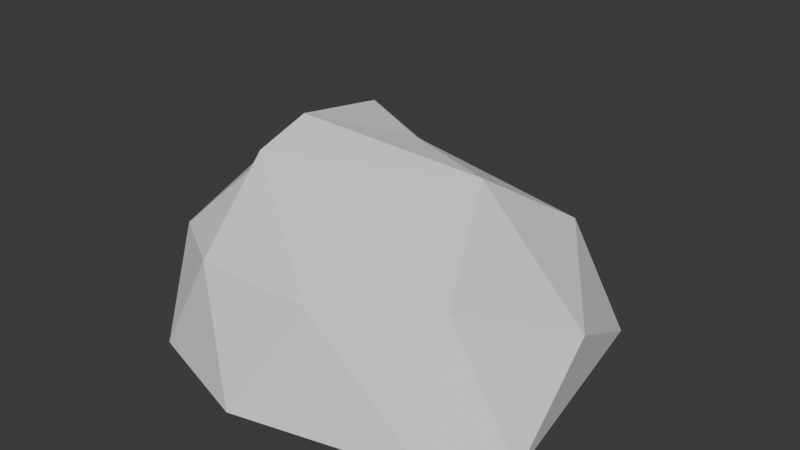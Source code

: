 # Source: SugroboKamen1.blend  (saved by Blender 4.3.34; exported with 4.5.12 LTS)
import bpy
from mathutils import Matrix  # noqa: F401  (used for matrix-valued properties, if any)

bpy.ops.wm.read_factory_settings(use_empty=True)
scene = bpy.context.scene
scene.name = 'Scene'

# ---- collections
col_collection = bpy.data.collections.new('Collection'); scene.collection.children.link(col_collection)

# ---- world
world_world = bpy.data.worlds.new('World'); scene.world = world_world
world_world.use_nodes = True; world_world.node_tree.nodes.clear()
_N = world_world.node_tree.nodes; _L = world_world.node_tree.links
n0 = _N.new('ShaderNodeOutputWorld'); n0.name = 'World Output'; n0.location = (300, 300)
n1 = _N.new('ShaderNodeBackground'); n1.name = 'Background'; n1.location = (10, 300)
n1.inputs[0].default_value = (0.05088, 0.05088, 0.05088, 1.0)
_L.new(n1.outputs[0], n0.inputs[0])
n0.is_active_output = True
world_world.color = (0.05088, 0.05088, 0.05088)
world_world.sun_shadow_jitter_overblur = 0.0

# ---- meshes
me_x = bpy.data.meshes.new('Икосфера')
me_x.from_pydata([(0.2488, -0.7739, 0.4867), (-0.7237, -0.5257, 0.4472), (-0.4583, 0.3666, 0.6639), (0.3212, 0.3439, 0.5445), (1.084, -0.03778, 0.337), (-0.2837, -0.196, 0.9895), (1.13, -0.5446, -0.006291), (0.9293, 0.5801, -0.006291), (-0.000114, -0.9995, -0.006291), (0.8764, -0.7922, -0.006291), (-0.9469, -0.3118, -0.006291), (-0.5878, -0.809, -0.006291), (-0.6433, 0.7449, -0.006291), (-0.8037, 0.2015, -0.006291), (0.5845, 0.7987, -0.006291), (0.0, 1.0, -0.006291), (0.7799, -0.5411, 0.5554), (-0.3136, -0.7949, 0.5044), (-0.8502, 0.0006426, 0.5258), (-0.2025, 0.6215, 0.5634), (0.6882, 0.5, 0.5257), (-0.2896, -0.4594, 0.9015), (0.5302, -0.001464, 0.8502), (-0.4988, -0.02294, 0.8099), (-0.3371, 0.3266, 0.8855), (0.06746, 0.1414, 0.8645)], [], [(0, 16, 21), (1, 17, 23), (2, 18, 24), (3, 19, 25), (4, 20, 22), (22, 25, 5), (22, 20, 25), (20, 3, 25), (25, 24, 5), (25, 19, 24), (19, 2, 24), (24, 23, 5), (24, 18, 23), (18, 1, 23), (23, 21, 5), (23, 17, 21), (17, 0, 21), (21, 22, 5), (21, 16, 22), (16, 4, 22), (7, 20, 4), (7, 14, 20), (14, 3, 20), (15, 19, 3), (15, 12, 19), (12, 2, 19), (13, 18, 2), (13, 10, 18), (10, 1, 18), (11, 17, 1), (11, 8, 17), (8, 0, 17), (9, 16, 0), (9, 6, 16), (6, 4, 16), (14, 15, 3), (12, 13, 2), (10, 11, 1), (8, 9, 0), (6, 7, 4)])
_uv = me_x.uv_layers.new(name='UVКарта')
_uv.uv.foreach_set('vector', [0.2367, 0.5344, 0.1426, 0.6103, 0.132, 0.474, 0.603, 0.4329, 0.7078, 0.4934, 0.5844, 0.5524, 0.2367, 0.8681, 0.132, 0.9285, 0.1426, 0.7922, 0.5316, 0.8332, 0.4374, 0.9091, 0.4269, 0.7727, 0.3327, 0.4329, 0.4374, 0.4934, 0.314, 0.5524, 0.314, 0.5524, 0.4269, 0.6298, 0.314, 0.6734, 0.314, 0.5524, 0.4374, 0.4934, 0.4269, 0.6298, 0.4374, 0.4934, 0.5316, 0.5693, 0.4269, 0.6298, 0.4269, 0.7727, 0.314, 0.8501, 0.314, 0.7291, 0.4269, 0.7727, 0.4374, 0.9091, 0.314, 0.8501, 0.4374, 0.9091, 0.3327, 0.9696, 0.314, 0.8501, 0.1426, 0.7922, 0.01917, 0.8512, 0.03781, 0.7317, 0.1426, 0.7922, 0.132, 0.9285, 0.01917, 0.8512, 0.132, 0.9285, 0.01917, 0.9722, 0.01917, 0.8512, 0.5844, 0.5524, 0.6972, 0.6298, 0.5844, 0.6734, 0.5844, 0.5524, 0.7078, 0.4934, 0.6972, 0.6298, 0.7078, 0.4934, 0.802, 0.5693, 0.6972, 0.6298, 0.132, 0.474, 0.01917, 0.5513, 0.01917, 0.4304, 0.132, 0.474, 0.1426, 0.6103, 0.01917, 0.5513, 0.1426, 0.6103, 0.03781, 0.6708, 0.01917, 0.5513, 0.2805, 0.08929, 0.1621, 0.1577, 0.1714, 0.03708, 0.2805, 0.08929, 0.2805, 0.2261, 0.1621, 0.1577, 0.2805, 0.2261, 0.1714, 0.2783, 0.1621, 0.1577, 0.3092, 0.3132, 0.4277, 0.2448, 0.4183, 0.3654, 0.3092, 0.3132, 0.3092, 0.1764, 0.4277, 0.2448, 0.3092, 0.1764, 0.4183, 0.1242, 0.4277, 0.2448, 0.6041, 0.3132, 0.7225, 0.2448, 0.7132, 0.3654, 0.6041, 0.3132, 0.6041, 0.1764, 0.7225, 0.2448, 0.6041, 0.1764, 0.7132, 0.1242, 0.7225, 0.2448, 0.1331, 0.08929, 0.01463, 0.1577, 0.02397, 0.03708, 0.1331, 0.08929, 0.1331, 0.2261, 0.01463, 0.1577, 0.1331, 0.2261, 0.02397, 0.2783, 0.01463, 0.1577, 0.5754, 0.08929, 0.4569, 0.1577, 0.4663, 0.03708, 0.5754, 0.08929, 0.5754, 0.2261, 0.4569, 0.1577, 0.5754, 0.2261, 0.4663, 0.2783, 0.4569, 0.1577, 0.2805, 0.2261, 0.2594, 0.3612, 0.1714, 0.2783, 0.3092, 0.1764, 0.3303, 0.04129, 0.4183, 0.1242, 0.6041, 0.1764, 0.6252, 0.04129, 0.7132, 0.1242, 0.1331, 0.2261, 0.112, 0.3612, 0.02397, 0.2783, 0.5754, 0.2261, 0.5543, 0.3612, 0.4663, 0.2783])
me_x.update()

# ---- objects
ob_0 = bpy.data.objects.new('Сугроб0', me_x)

# ---- transforms, parenting, visibility, modifiers, constraints
ob_0.location = (0.0, 0.0, 0.0)

# ---- collection membership
col_collection.objects.link(ob_0)

# ---- scene / render settings (as saved in the file)
scene.frame_start = 1; scene.frame_end = 250; scene.frame_set(14)
scene.render.engine = 'BLENDER_EEVEE_NEXT'
bpy.context.view_layer.update()

# ---- added for rendering (the .blend has no active camera and no usable light): camera, sun
cam_auto = bpy.data.cameras.new('AutoCamera')
cam_auto.lens = 50.0
cam_auto.sensor_width = 36.0
cam_auto.clip_end = 1000.0
ob_auto_camera = bpy.data.objects.new('AutoCamera', cam_auto)
scene.collection.objects.link(ob_auto_camera)
ob_auto_camera.location = (2.91407, -3.38651, 2.74947)
ob_auto_camera.rotation_euler = (1.09748, -7.21219e-08, 0.694738)
scene.camera = ob_auto_camera
light_auto_sun = bpy.data.lights.new('AutoSun', 'SUN')
light_auto_sun.energy = 3.0
light_auto_sun.angle = 0.0523599
ob_auto_sun = bpy.data.objects.new('AutoSun', light_auto_sun)
scene.collection.objects.link(ob_auto_sun)
ob_auto_sun.rotation_euler = (0.872665, 0.174533, 0.523599)
bpy.context.view_layer.update()
